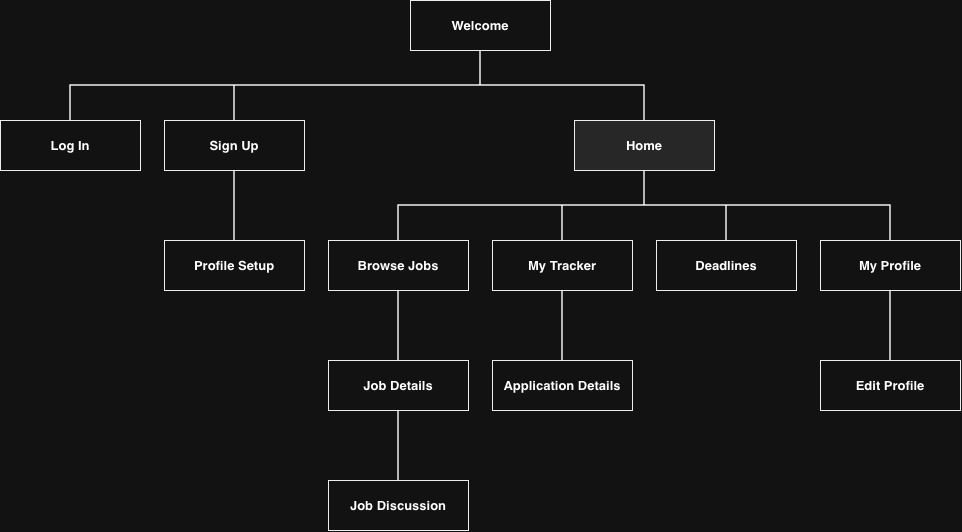

The diagram above was exported from draw.io. Its source (the exported page's mxGraphModel, read from the mxfile embedded in the PNG):
<mxGraphModel dx="1034" dy="1060" grid="1" gridSize="8" guides="1" tooltips="1" connect="1" arrows="1" fold="1" page="0" pageScale="1" pageWidth="850" pageHeight="1100" math="0" shadow="0">
  <root>
    <mxCell id="0" />
    <mxCell id="1" parent="0" />
    <mxCell id="appmap-3" parent="1" style="html=1;whiteSpace=wrap;fontFamily=Helvetica;rounded=0;fillColor=#FFFFFF;strokeColor=#000000;fontSize=13;fontStyle=1;" value="Welcome" vertex="1">
      <mxGeometry height="50" width="140" x="430" y="20" as="geometry" />
    </mxCell>
    <mxCell id="appmap-4" parent="1" style="html=1;whiteSpace=wrap;fontFamily=Helvetica;rounded=0;fillColor=#FFFFFF;strokeColor=#000000;fontSize=13;fontStyle=1;" value="Log In" vertex="1">
      <mxGeometry height="50" width="140" x="20" y="140" as="geometry" />
    </mxCell>
    <mxCell id="appmap-5" parent="1" style="html=1;whiteSpace=wrap;fontFamily=Helvetica;rounded=0;fillColor=#FFFFFF;strokeColor=#000000;fontSize=13;fontStyle=1;" value="Sign Up" vertex="1">
      <mxGeometry height="50" width="140" x="184" y="140" as="geometry" />
    </mxCell>
    <mxCell id="appmap-6" parent="1" style="html=1;whiteSpace=wrap;fontFamily=Helvetica;rounded=0;fillColor=#E6E6E6;strokeColor=#000000;fontSize=13;fontStyle=1;" value="Home" vertex="1">
      <mxGeometry height="50" width="140" x="594" y="140" as="geometry" />
    </mxCell>
    <mxCell id="appmap-7" parent="1" style="html=1;whiteSpace=wrap;fontFamily=Helvetica;rounded=0;fillColor=#FFFFFF;strokeColor=#000000;fontSize=13;fontStyle=1;" value="Profile Setup" vertex="1">
      <mxGeometry height="50" width="140" x="184" y="260" as="geometry" />
    </mxCell>
    <mxCell id="appmap-8" parent="1" style="html=1;whiteSpace=wrap;fontFamily=Helvetica;rounded=0;fillColor=#FFFFFF;strokeColor=#000000;fontSize=13;fontStyle=1;" value="Browse Jobs" vertex="1">
      <mxGeometry height="50" width="140" x="348" y="260" as="geometry" />
    </mxCell>
    <mxCell id="appmap-9" parent="1" style="html=1;whiteSpace=wrap;fontFamily=Helvetica;rounded=0;fillColor=#FFFFFF;strokeColor=#000000;fontSize=13;fontStyle=1;" value="My Tracker" vertex="1">
      <mxGeometry height="50" width="140" x="512" y="260" as="geometry" />
    </mxCell>
    <mxCell id="appmap-10" parent="1" style="html=1;whiteSpace=wrap;fontFamily=Helvetica;rounded=0;fillColor=#FFFFFF;strokeColor=#000000;fontSize=13;fontStyle=1;" value="Deadlines" vertex="1">
      <mxGeometry height="50" width="140" x="676" y="260" as="geometry" />
    </mxCell>
    <mxCell id="appmap-11" parent="1" style="html=1;whiteSpace=wrap;fontFamily=Helvetica;rounded=0;fillColor=#FFFFFF;strokeColor=#000000;fontSize=13;fontStyle=1;" value="My Profile" vertex="1">
      <mxGeometry height="50" width="140" x="840" y="260" as="geometry" />
    </mxCell>
    <mxCell id="appmap-12" parent="1" style="html=1;whiteSpace=wrap;fontFamily=Helvetica;rounded=0;fillColor=#FFFFFF;strokeColor=#000000;fontSize=13;fontStyle=1;" value="Job Details" vertex="1">
      <mxGeometry height="50" width="140" x="348" y="380" as="geometry" />
    </mxCell>
    <mxCell id="appmap-13" parent="1" style="html=1;whiteSpace=wrap;fontFamily=Helvetica;rounded=0;fillColor=#FFFFFF;strokeColor=#000000;fontSize=13;fontStyle=1;" value="Application Details" vertex="1">
      <mxGeometry height="50" width="140" x="512" y="380" as="geometry" />
    </mxCell>
    <mxCell id="appmap-14" parent="1" style="html=1;whiteSpace=wrap;fontFamily=Helvetica;rounded=0;fillColor=#FFFFFF;strokeColor=#000000;fontSize=13;fontStyle=1;" value="Edit Profile" vertex="1">
      <mxGeometry height="50" width="140" x="840" y="380" as="geometry" />
    </mxCell>
    <mxCell id="appmap-15" parent="1" style="html=1;whiteSpace=wrap;fontFamily=Helvetica;rounded=0;fillColor=#FFFFFF;strokeColor=#000000;fontSize=13;fontStyle=1;" value="Job Discussion" vertex="1">
      <mxGeometry height="50" width="140" x="348" y="500" as="geometry" />
    </mxCell>
    <mxCell id="appmap-16" edge="1" parent="1" style="edgeStyle=orthogonalEdgeStyle;rounded=0;html=1;endArrow=none;strokeColor=#000000;strokeWidth=1.5;">
      <mxGeometry relative="1" as="geometry">
        <Array as="points">
          <mxPoint x="500" y="105" />
          <mxPoint x="90" y="105" />
        </Array>
        <mxPoint x="500" y="70" as="sourcePoint" />
        <mxPoint x="90" y="140" as="targetPoint" />
      </mxGeometry>
    </mxCell>
    <mxCell id="appmap-17" edge="1" parent="1" style="edgeStyle=orthogonalEdgeStyle;rounded=0;html=1;endArrow=none;strokeColor=#000000;strokeWidth=1.5;">
      <mxGeometry relative="1" as="geometry">
        <Array as="points">
          <mxPoint x="500" y="105" />
          <mxPoint x="254" y="105" />
        </Array>
        <mxPoint x="500" y="70" as="sourcePoint" />
        <mxPoint x="254" y="140" as="targetPoint" />
      </mxGeometry>
    </mxCell>
    <mxCell id="appmap-18" edge="1" parent="1" style="edgeStyle=orthogonalEdgeStyle;rounded=0;html=1;endArrow=none;strokeColor=#000000;strokeWidth=1.5;">
      <mxGeometry relative="1" as="geometry">
        <Array as="points">
          <mxPoint x="500" y="105" />
          <mxPoint x="664" y="105" />
        </Array>
        <mxPoint x="500" y="70" as="sourcePoint" />
        <mxPoint x="664" y="140" as="targetPoint" />
      </mxGeometry>
    </mxCell>
    <mxCell id="appmap-19" edge="1" parent="1" style="edgeStyle=orthogonalEdgeStyle;rounded=0;html=1;endArrow=none;strokeColor=#000000;strokeWidth=1.5;">
      <mxGeometry relative="1" as="geometry">
        <Array as="points">
          <mxPoint x="254" y="225" />
          <mxPoint x="254" y="225" />
        </Array>
        <mxPoint x="254" y="190" as="sourcePoint" />
        <mxPoint x="254" y="260" as="targetPoint" />
      </mxGeometry>
    </mxCell>
    <mxCell id="appmap-20" edge="1" parent="1" style="edgeStyle=orthogonalEdgeStyle;rounded=0;html=1;endArrow=none;strokeColor=#000000;strokeWidth=1.5;">
      <mxGeometry relative="1" as="geometry">
        <Array as="points">
          <mxPoint x="664" y="225" />
          <mxPoint x="418" y="225" />
        </Array>
        <mxPoint x="664" y="190" as="sourcePoint" />
        <mxPoint x="418" y="260" as="targetPoint" />
      </mxGeometry>
    </mxCell>
    <mxCell id="appmap-21" edge="1" parent="1" style="edgeStyle=orthogonalEdgeStyle;rounded=0;html=1;endArrow=none;strokeColor=#000000;strokeWidth=1.5;">
      <mxGeometry relative="1" as="geometry">
        <Array as="points">
          <mxPoint x="664" y="225" />
          <mxPoint x="582" y="225" />
        </Array>
        <mxPoint x="664" y="190" as="sourcePoint" />
        <mxPoint x="582" y="260" as="targetPoint" />
      </mxGeometry>
    </mxCell>
    <mxCell id="appmap-22" edge="1" parent="1" style="edgeStyle=orthogonalEdgeStyle;rounded=0;html=1;endArrow=none;strokeColor=#000000;strokeWidth=1.5;">
      <mxGeometry relative="1" as="geometry">
        <Array as="points">
          <mxPoint x="664" y="225" />
          <mxPoint x="746" y="225" />
        </Array>
        <mxPoint x="664" y="190" as="sourcePoint" />
        <mxPoint x="746" y="260" as="targetPoint" />
      </mxGeometry>
    </mxCell>
    <mxCell id="appmap-23" edge="1" parent="1" style="edgeStyle=orthogonalEdgeStyle;rounded=0;html=1;endArrow=none;strokeColor=#000000;strokeWidth=1.5;">
      <mxGeometry relative="1" as="geometry">
        <Array as="points">
          <mxPoint x="664" y="225" />
          <mxPoint x="910" y="225" />
        </Array>
        <mxPoint x="664" y="190" as="sourcePoint" />
        <mxPoint x="910" y="260" as="targetPoint" />
      </mxGeometry>
    </mxCell>
    <mxCell id="appmap-24" edge="1" parent="1" style="edgeStyle=orthogonalEdgeStyle;rounded=0;html=1;endArrow=none;strokeColor=#000000;strokeWidth=1.5;">
      <mxGeometry relative="1" as="geometry">
        <Array as="points">
          <mxPoint x="418" y="345" />
          <mxPoint x="418" y="345" />
        </Array>
        <mxPoint x="418" y="310" as="sourcePoint" />
        <mxPoint x="418" y="380" as="targetPoint" />
      </mxGeometry>
    </mxCell>
    <mxCell id="appmap-25" edge="1" parent="1" style="edgeStyle=orthogonalEdgeStyle;rounded=0;html=1;endArrow=none;strokeColor=#000000;strokeWidth=1.5;">
      <mxGeometry relative="1" as="geometry">
        <Array as="points">
          <mxPoint x="582" y="345" />
          <mxPoint x="582" y="345" />
        </Array>
        <mxPoint x="582" y="310" as="sourcePoint" />
        <mxPoint x="582" y="380" as="targetPoint" />
      </mxGeometry>
    </mxCell>
    <mxCell id="appmap-26" edge="1" parent="1" style="edgeStyle=orthogonalEdgeStyle;rounded=0;html=1;endArrow=none;strokeColor=#000000;strokeWidth=1.5;">
      <mxGeometry relative="1" as="geometry">
        <Array as="points">
          <mxPoint x="910" y="345" />
          <mxPoint x="910" y="345" />
        </Array>
        <mxPoint x="910" y="310" as="sourcePoint" />
        <mxPoint x="910" y="380" as="targetPoint" />
      </mxGeometry>
    </mxCell>
    <mxCell id="appmap-27" edge="1" parent="1" style="edgeStyle=orthogonalEdgeStyle;rounded=0;html=1;endArrow=none;strokeColor=#000000;strokeWidth=1.5;">
      <mxGeometry relative="1" as="geometry">
        <Array as="points">
          <mxPoint x="418" y="465" />
          <mxPoint x="418" y="465" />
        </Array>
        <mxPoint x="418" y="430" as="sourcePoint" />
        <mxPoint x="418" y="500" as="targetPoint" />
      </mxGeometry>
    </mxCell>
  </root>
</mxGraphModel>